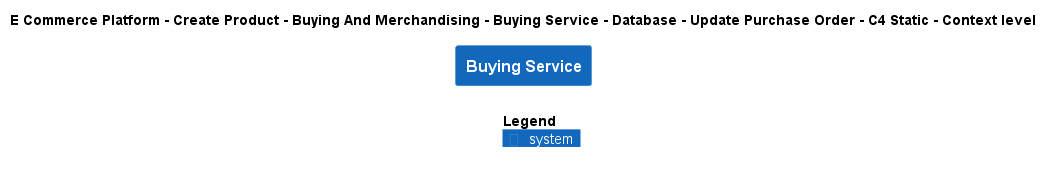

The diagram above was rendered by PlantUML. Its source (embedded in the PNG):
@startuml
!include ..\..\..\..\..\..\..\..\..\.c4s\C4_Context.puml

AddElementTag("c4interflow:lifecycle:new", $bgColor=green, $fontColor=#ffffff, $borderColor=green, $shadowing="False")
AddElementTag("c4interflow:lifecycle:changed", $bgColor=orange, $fontColor=#ffffff, $borderColor=orange, $shadowing="False")
AddElementTag("c4interflow:lifecycle:removed", $bgColor=red, $fontColor=#ffffff, $borderColor=red, $shadowing="False")

AddRelTag("c4interflow:lifecycle:new", $textColor=green, $lineColor=green)
AddRelTag("c4interflow:lifecycle:changed", $textColor=orange, $lineColor=orange)
AddRelTag("c4interflow:lifecycle:removed", $textColor=red, $lineColor=red)

SHOW_PERSON_PORTRAIT()
LAYOUT_TOP_DOWN()

skinparam linetype polyline

title E Commerce Platform - Create Product - Buying And Merchandising - Buying Service - Database - Update Purchase Order - C4 Static - Context level

System(ECommercePlatform.CreateProduct.BuyingAndMerchandising.SoftwareSystems.BuyingService, "Buying Service", "")



SHOW_LEGEND()
@enduml